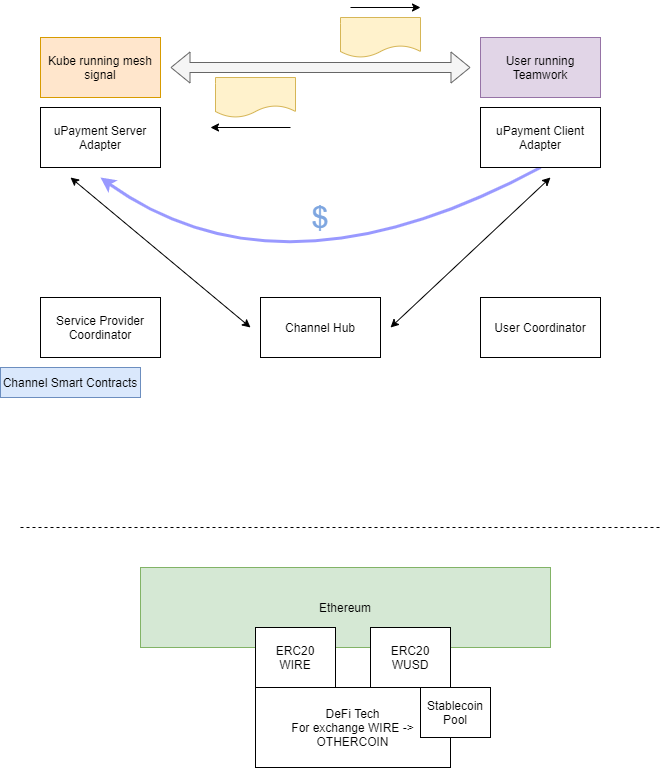

The diagram above was exported from draw.io. Its source (the exported page's mxGraphModel, read from the mxfile embedded in the PNG):
<mxGraphModel dx="1045" dy="1034" grid="1" gridSize="10" guides="1" tooltips="1" connect="1" arrows="1" fold="1" page="1" pageScale="1" pageWidth="850" pageHeight="1100" math="0" shadow="0">
  <root>
    <mxCell id="0" />
    <mxCell id="1" parent="0" />
    <mxCell id="1wd-80NHmv07tgD9qV_Q-1" value="Kube running mesh signal" style="rounded=0;whiteSpace=wrap;html=1;fillColor=#ffe6cc;strokeColor=#d79b00;" parent="1" vertex="1">
      <mxGeometry x="160" y="70" width="120" height="60" as="geometry" />
    </mxCell>
    <mxCell id="1wd-80NHmv07tgD9qV_Q-2" value="User running Teamwork" style="rounded=0;whiteSpace=wrap;html=1;fillColor=#e1d5e7;strokeColor=#9673a6;" parent="1" vertex="1">
      <mxGeometry x="600" y="70" width="120" height="60" as="geometry" />
    </mxCell>
    <mxCell id="1wd-80NHmv07tgD9qV_Q-3" value="&lt;font style=&quot;font-size: 31px&quot; color=&quot;#7ea6e0&quot;&gt;$&lt;/font&gt;" style="text;html=1;strokeColor=none;fillColor=none;align=center;verticalAlign=middle;whiteSpace=wrap;rounded=0;" parent="1" vertex="1">
      <mxGeometry x="415" y="230" width="50" height="40" as="geometry" />
    </mxCell>
    <mxCell id="1wd-80NHmv07tgD9qV_Q-4" value="" style="curved=1;endArrow=classic;html=1;strokeColor=#9999FF;strokeWidth=3;" parent="1" edge="1">
      <mxGeometry width="50" height="50" relative="1" as="geometry">
        <mxPoint x="660" y="200" as="sourcePoint" />
        <mxPoint x="220" y="210" as="targetPoint" />
        <Array as="points">
          <mxPoint x="400" y="340" />
        </Array>
      </mxGeometry>
    </mxCell>
    <mxCell id="1wd-80NHmv07tgD9qV_Q-5" value="Channel Hub" style="rounded=0;whiteSpace=wrap;html=1;" parent="1" vertex="1">
      <mxGeometry x="380" y="330" width="120" height="60" as="geometry" />
    </mxCell>
    <mxCell id="1wd-80NHmv07tgD9qV_Q-7" value="" style="endArrow=classic;startArrow=classic;html=1;" parent="1" edge="1">
      <mxGeometry width="50" height="50" relative="1" as="geometry">
        <mxPoint x="510" y="360" as="sourcePoint" />
        <mxPoint x="670" y="210" as="targetPoint" />
      </mxGeometry>
    </mxCell>
    <mxCell id="1wd-80NHmv07tgD9qV_Q-8" value="" style="endArrow=classic;startArrow=classic;html=1;" parent="1" edge="1">
      <mxGeometry width="50" height="50" relative="1" as="geometry">
        <mxPoint x="370" y="360" as="sourcePoint" />
        <mxPoint x="190" y="210" as="targetPoint" />
      </mxGeometry>
    </mxCell>
    <mxCell id="1wd-80NHmv07tgD9qV_Q-9" value="uPayment Server Adapter" style="rounded=0;whiteSpace=wrap;html=1;" parent="1" vertex="1">
      <mxGeometry x="160" y="140" width="120" height="60" as="geometry" />
    </mxCell>
    <mxCell id="1wd-80NHmv07tgD9qV_Q-10" value="uPayment Client Adapter" style="rounded=0;whiteSpace=wrap;html=1;" parent="1" vertex="1">
      <mxGeometry x="600" y="140" width="120" height="60" as="geometry" />
    </mxCell>
    <mxCell id="1wd-80NHmv07tgD9qV_Q-11" value="" style="shape=flexArrow;endArrow=classic;startArrow=classic;html=1;fillColor=#f5f5f5;strokeColor=#666666;" parent="1" edge="1">
      <mxGeometry width="50" height="50" relative="1" as="geometry">
        <mxPoint x="290" y="100" as="sourcePoint" />
        <mxPoint x="590" y="100" as="targetPoint" />
      </mxGeometry>
    </mxCell>
    <mxCell id="1wd-80NHmv07tgD9qV_Q-12" value="" style="shape=document;whiteSpace=wrap;html=1;boundedLbl=1;fillColor=#fff2cc;strokeColor=#d6b656;" parent="1" vertex="1">
      <mxGeometry x="335" y="110" width="80" height="40" as="geometry" />
    </mxCell>
    <mxCell id="1wd-80NHmv07tgD9qV_Q-14" value="" style="shape=document;whiteSpace=wrap;html=1;boundedLbl=1;fillColor=#fff2cc;strokeColor=#d6b656;" parent="1" vertex="1">
      <mxGeometry x="460" y="50" width="80" height="40" as="geometry" />
    </mxCell>
    <mxCell id="1wd-80NHmv07tgD9qV_Q-15" value="" style="endArrow=classic;html=1;" parent="1" edge="1">
      <mxGeometry width="50" height="50" relative="1" as="geometry">
        <mxPoint x="410" y="160" as="sourcePoint" />
        <mxPoint x="330" y="160" as="targetPoint" />
      </mxGeometry>
    </mxCell>
    <mxCell id="1wd-80NHmv07tgD9qV_Q-16" value="" style="endArrow=classic;html=1;" parent="1" edge="1">
      <mxGeometry width="50" height="50" relative="1" as="geometry">
        <mxPoint x="470" y="40" as="sourcePoint" />
        <mxPoint x="540" y="40" as="targetPoint" />
      </mxGeometry>
    </mxCell>
    <mxCell id="1wd-80NHmv07tgD9qV_Q-17" value="User Coordinator" style="rounded=0;whiteSpace=wrap;html=1;" parent="1" vertex="1">
      <mxGeometry x="600" y="330" width="120" height="60" as="geometry" />
    </mxCell>
    <mxCell id="1wd-80NHmv07tgD9qV_Q-18" value="Service Provider Coordinator" style="rounded=0;whiteSpace=wrap;html=1;" parent="1" vertex="1">
      <mxGeometry x="160" y="330" width="120" height="60" as="geometry" />
    </mxCell>
    <mxCell id="1wd-80NHmv07tgD9qV_Q-19" value="Ethereum" style="rounded=0;whiteSpace=wrap;html=1;fillColor=#d5e8d4;strokeColor=#82b366;" parent="1" vertex="1">
      <mxGeometry x="260" y="600" width="410" height="80" as="geometry" />
    </mxCell>
    <mxCell id="1wd-80NHmv07tgD9qV_Q-21" value="Channel Smart Contracts" style="rounded=0;whiteSpace=wrap;html=1;fillColor=#dae8fc;strokeColor=#6c8ebf;" parent="1" vertex="1">
      <mxGeometry x="120" y="400" width="140" height="30" as="geometry" />
    </mxCell>
    <mxCell id="8NNj0bRPJVs88HmidJ7G-1" value="ERC20&lt;br&gt;WUSD" style="rounded=0;whiteSpace=wrap;html=1;" vertex="1" parent="1">
      <mxGeometry x="490" y="660" width="80" height="60" as="geometry" />
    </mxCell>
    <mxCell id="8NNj0bRPJVs88HmidJ7G-2" value="ERC20&lt;br&gt;WIRE" style="rounded=0;whiteSpace=wrap;html=1;" vertex="1" parent="1">
      <mxGeometry x="375" y="660" width="80" height="60" as="geometry" />
    </mxCell>
    <mxCell id="8NNj0bRPJVs88HmidJ7G-3" value="DeFi Tech&lt;br&gt;For exchange WIRE -&amp;gt; OTHERCOIN" style="rounded=0;whiteSpace=wrap;html=1;" vertex="1" parent="1">
      <mxGeometry x="375" y="720" width="195" height="80" as="geometry" />
    </mxCell>
    <mxCell id="8NNj0bRPJVs88HmidJ7G-4" value="" style="endArrow=none;dashed=1;html=1;" edge="1" parent="1">
      <mxGeometry width="50" height="50" relative="1" as="geometry">
        <mxPoint x="140" y="560" as="sourcePoint" />
        <mxPoint x="780" y="560" as="targetPoint" />
      </mxGeometry>
    </mxCell>
    <mxCell id="8NNj0bRPJVs88HmidJ7G-5" value="Stablecoin&lt;br&gt;Pool" style="rounded=0;whiteSpace=wrap;html=1;" vertex="1" parent="1">
      <mxGeometry x="540" y="720" width="70" height="50" as="geometry" />
    </mxCell>
  </root>
</mxGraphModel>